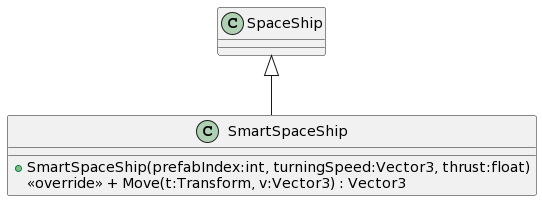

The diagram above was rendered by PlantUML. Its source (embedded in the PNG):
@startuml
class SmartSpaceShip {
    + SmartSpaceShip(prefabIndex:int, turningSpeed:Vector3, thrust:float)
    <<override>> + Move(t:Transform, v:Vector3) : Vector3
}
SpaceShip <|-- SmartSpaceShip
@enduml